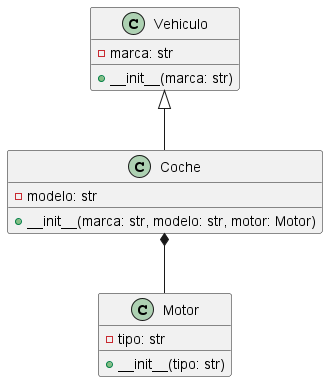

The diagram above was rendered by PlantUML. Its source (embedded in the PNG):
@startuml sistema
class Vehiculo {
  - marca: str
  + __init__(marca: str)
}

class Coche {
  - modelo: str
  + __init__(marca: str, modelo: str, motor: Motor)
}


class Motor {
  - tipo: str
  + __init__(tipo: str)
}

Vehiculo <|-- Coche
Coche *-- Motor
@enduml